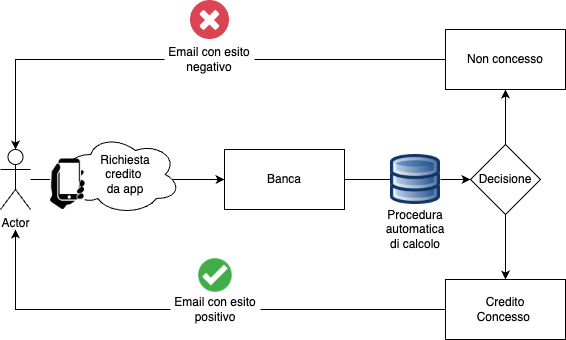

The diagram above was exported from draw.io. Its source (the exported page's mxGraphModel, read from the mxfile embedded in the PNG):
<mxGraphModel dx="946" dy="590" grid="1" gridSize="10" guides="1" tooltips="1" connect="1" arrows="1" fold="1" page="1" pageScale="1" pageWidth="827" pageHeight="1169" math="0" shadow="0">
  <root>
    <mxCell id="0" />
    <mxCell id="1" parent="0" />
    <mxCell id="eQL53ahmb7HYaB8pnksK-7" style="edgeStyle=orthogonalEdgeStyle;rounded=0;orthogonalLoop=1;jettySize=auto;html=1;entryX=0;entryY=0.5;entryDx=0;entryDy=0;startArrow=none;" edge="1" parent="1" target="eQL53ahmb7HYaB8pnksK-1">
      <mxGeometry relative="1" as="geometry">
        <mxPoint x="170" y="240" as="targetPoint" />
        <mxPoint x="240" y="240" as="sourcePoint" />
      </mxGeometry>
    </mxCell>
    <mxCell id="eQL53ahmb7HYaB8pnksK-4" value="Actor" style="shape=umlActor;verticalLabelPosition=bottom;verticalAlign=top;html=1;outlineConnect=0;" vertex="1" parent="1">
      <mxGeometry x="70" y="210" width="30" height="60" as="geometry" />
    </mxCell>
    <mxCell id="eQL53ahmb7HYaB8pnksK-6" value="" style="group" vertex="1" connectable="0" parent="1">
      <mxGeometry x="294" y="210" width="120" height="60" as="geometry" />
    </mxCell>
    <mxCell id="eQL53ahmb7HYaB8pnksK-1" value="" style="rounded=0;whiteSpace=wrap;html=1;" vertex="1" parent="eQL53ahmb7HYaB8pnksK-6">
      <mxGeometry width="120" height="60" as="geometry" />
    </mxCell>
    <mxCell id="eQL53ahmb7HYaB8pnksK-2" value="Banca" style="text;html=1;strokeColor=none;fillColor=none;align=center;verticalAlign=middle;whiteSpace=wrap;rounded=0;" vertex="1" parent="eQL53ahmb7HYaB8pnksK-6">
      <mxGeometry x="30" y="15" width="60" height="30" as="geometry" />
    </mxCell>
    <mxCell id="eQL53ahmb7HYaB8pnksK-15" style="edgeStyle=orthogonalEdgeStyle;rounded=0;orthogonalLoop=1;jettySize=auto;html=1;entryX=0.5;entryY=0;entryDx=0;entryDy=0;" edge="1" parent="1" source="eQL53ahmb7HYaB8pnksK-11" target="eQL53ahmb7HYaB8pnksK-20">
      <mxGeometry relative="1" as="geometry">
        <mxPoint x="575" y="320" as="targetPoint" />
      </mxGeometry>
    </mxCell>
    <mxCell id="eQL53ahmb7HYaB8pnksK-25" style="edgeStyle=orthogonalEdgeStyle;rounded=0;orthogonalLoop=1;jettySize=auto;html=1;entryX=0.5;entryY=1;entryDx=0;entryDy=0;" edge="1" parent="1" source="eQL53ahmb7HYaB8pnksK-11" target="eQL53ahmb7HYaB8pnksK-23">
      <mxGeometry relative="1" as="geometry" />
    </mxCell>
    <mxCell id="eQL53ahmb7HYaB8pnksK-11" value="" style="rhombus;whiteSpace=wrap;html=1;" vertex="1" parent="1">
      <mxGeometry x="540" y="205" width="70" height="70" as="geometry" />
    </mxCell>
    <mxCell id="eQL53ahmb7HYaB8pnksK-14" style="edgeStyle=orthogonalEdgeStyle;rounded=0;orthogonalLoop=1;jettySize=auto;html=1;startArrow=none;" edge="1" parent="1" source="eQL53ahmb7HYaB8pnksK-21" target="eQL53ahmb7HYaB8pnksK-11">
      <mxGeometry relative="1" as="geometry" />
    </mxCell>
    <mxCell id="eQL53ahmb7HYaB8pnksK-21" value="" style="shape=image;verticalLabelPosition=bottom;labelBackgroundColor=default;verticalAlign=top;aspect=fixed;imageAspect=0;image=https://upload.wikimedia.org/wikipedia/commons/thumb/4/49/Applications-database.svg/1200px-Applications-database.svg.png;" vertex="1" parent="1">
      <mxGeometry x="460" y="215" width="50" height="50" as="geometry" />
    </mxCell>
    <mxCell id="eQL53ahmb7HYaB8pnksK-22" value="" style="edgeStyle=orthogonalEdgeStyle;rounded=0;orthogonalLoop=1;jettySize=auto;html=1;endArrow=none;" edge="1" parent="1" source="eQL53ahmb7HYaB8pnksK-1" target="eQL53ahmb7HYaB8pnksK-21">
      <mxGeometry relative="1" as="geometry">
        <mxPoint x="414" y="240" as="sourcePoint" />
        <mxPoint x="540" y="240" as="targetPoint" />
      </mxGeometry>
    </mxCell>
    <mxCell id="eQL53ahmb7HYaB8pnksK-24" style="edgeStyle=orthogonalEdgeStyle;rounded=0;orthogonalLoop=1;jettySize=auto;html=1;entryX=0.5;entryY=0;entryDx=0;entryDy=0;entryPerimeter=0;startArrow=none;" edge="1" parent="1" source="eQL53ahmb7HYaB8pnksK-26" target="eQL53ahmb7HYaB8pnksK-4">
      <mxGeometry relative="1" as="geometry" />
    </mxCell>
    <mxCell id="eQL53ahmb7HYaB8pnksK-23" value="" style="rounded=0;whiteSpace=wrap;html=1;" vertex="1" parent="1">
      <mxGeometry x="515" y="90" width="120" height="60" as="geometry" />
    </mxCell>
    <mxCell id="eQL53ahmb7HYaB8pnksK-27" value="" style="group" vertex="1" connectable="0" parent="1">
      <mxGeometry x="515" y="340" width="120" height="60" as="geometry" />
    </mxCell>
    <mxCell id="eQL53ahmb7HYaB8pnksK-20" value="" style="rounded=0;whiteSpace=wrap;html=1;" vertex="1" parent="eQL53ahmb7HYaB8pnksK-27">
      <mxGeometry width="120" height="60" as="geometry" />
    </mxCell>
    <mxCell id="eQL53ahmb7HYaB8pnksK-17" value="Credito Concesso&amp;nbsp;" style="text;html=1;strokeColor=none;fillColor=none;align=center;verticalAlign=middle;whiteSpace=wrap;rounded=0;" vertex="1" parent="eQL53ahmb7HYaB8pnksK-27">
      <mxGeometry x="30" y="15" width="60" height="30" as="geometry" />
    </mxCell>
    <mxCell id="eQL53ahmb7HYaB8pnksK-28" value="Procedura automatica di calcolo" style="text;html=1;strokeColor=none;fillColor=none;align=center;verticalAlign=middle;whiteSpace=wrap;rounded=0;" vertex="1" parent="1">
      <mxGeometry x="455" y="275" width="60" height="30" as="geometry" />
    </mxCell>
    <mxCell id="eQL53ahmb7HYaB8pnksK-29" value="Decisione" style="text;html=1;strokeColor=none;fillColor=none;align=center;verticalAlign=middle;whiteSpace=wrap;rounded=0;" vertex="1" parent="1">
      <mxGeometry x="545" y="225" width="60" height="30" as="geometry" />
    </mxCell>
    <mxCell id="eQL53ahmb7HYaB8pnksK-31" value="" style="edgeStyle=orthogonalEdgeStyle;rounded=0;orthogonalLoop=1;jettySize=auto;html=1;endArrow=none;startArrow=none;" edge="1" parent="1" source="eQL53ahmb7HYaB8pnksK-26">
      <mxGeometry relative="1" as="geometry">
        <mxPoint x="515" y="120" as="sourcePoint" />
        <mxPoint x="280" y="120" as="targetPoint" />
        <Array as="points">
          <mxPoint x="258" y="120" />
        </Array>
      </mxGeometry>
    </mxCell>
    <mxCell id="eQL53ahmb7HYaB8pnksK-32" style="edgeStyle=orthogonalEdgeStyle;rounded=0;orthogonalLoop=1;jettySize=auto;html=1;startArrow=none;" edge="1" parent="1" source="eQL53ahmb7HYaB8pnksK-33">
      <mxGeometry relative="1" as="geometry">
        <mxPoint x="85" y="290" as="targetPoint" />
      </mxGeometry>
    </mxCell>
    <mxCell id="eQL53ahmb7HYaB8pnksK-33" value="Email con esito positivo" style="text;html=1;strokeColor=none;fillColor=none;align=center;verticalAlign=middle;whiteSpace=wrap;rounded=0;" vertex="1" parent="1">
      <mxGeometry x="240" y="355" width="90" height="30" as="geometry" />
    </mxCell>
    <mxCell id="eQL53ahmb7HYaB8pnksK-34" value="" style="edgeStyle=orthogonalEdgeStyle;rounded=0;orthogonalLoop=1;jettySize=auto;html=1;endArrow=none;" edge="1" parent="1" source="eQL53ahmb7HYaB8pnksK-20" target="eQL53ahmb7HYaB8pnksK-33">
      <mxGeometry relative="1" as="geometry">
        <mxPoint x="515" y="370" as="sourcePoint" />
        <mxPoint x="85" y="300" as="targetPoint" />
        <Array as="points">
          <mxPoint x="400" y="370" />
          <mxPoint x="400" y="370" />
        </Array>
      </mxGeometry>
    </mxCell>
    <mxCell id="eQL53ahmb7HYaB8pnksK-38" value="Non concesso" style="text;html=1;strokeColor=none;fillColor=none;align=center;verticalAlign=middle;whiteSpace=wrap;rounded=0;" vertex="1" parent="1">
      <mxGeometry x="530" y="105" width="90" height="30" as="geometry" />
    </mxCell>
    <mxCell id="eQL53ahmb7HYaB8pnksK-40" value="" style="edgeStyle=orthogonalEdgeStyle;rounded=0;orthogonalLoop=1;jettySize=auto;html=1;entryX=0;entryY=0.5;entryDx=0;entryDy=0;endArrow=none;" edge="1" parent="1" source="eQL53ahmb7HYaB8pnksK-4">
      <mxGeometry relative="1" as="geometry">
        <mxPoint x="150" y="240" as="targetPoint" />
        <mxPoint x="100" y="240" as="sourcePoint" />
      </mxGeometry>
    </mxCell>
    <mxCell id="eQL53ahmb7HYaB8pnksK-41" value="" style="ellipse;shape=cloud;whiteSpace=wrap;html=1;" vertex="1" parent="1">
      <mxGeometry x="130" y="195" width="120" height="80" as="geometry" />
    </mxCell>
    <mxCell id="eQL53ahmb7HYaB8pnksK-42" value="" style="shape=image;verticalLabelPosition=bottom;labelBackgroundColor=default;verticalAlign=top;aspect=fixed;imageAspect=0;image=data:image/png,(base64 omitted: 3944 chars);" vertex="1" parent="1">
      <mxGeometry x="120" y="219.5" width="34.66" height="50.5" as="geometry" />
    </mxCell>
    <mxCell id="eQL53ahmb7HYaB8pnksK-43" value="Richiesta credito &lt;br&gt;da app" style="text;html=1;strokeColor=none;fillColor=none;align=center;verticalAlign=middle;whiteSpace=wrap;rounded=0;" vertex="1" parent="1">
      <mxGeometry x="150" y="220" width="90" height="30" as="geometry" />
    </mxCell>
    <mxCell id="eQL53ahmb7HYaB8pnksK-26" value="Email con esito negativo" style="text;html=1;strokeColor=none;fillColor=none;align=center;verticalAlign=middle;whiteSpace=wrap;rounded=0;" vertex="1" parent="1">
      <mxGeometry x="234" y="105" width="90" height="30" as="geometry" />
    </mxCell>
    <mxCell id="eQL53ahmb7HYaB8pnksK-44" value="" style="edgeStyle=orthogonalEdgeStyle;rounded=0;orthogonalLoop=1;jettySize=auto;html=1;endArrow=none;" edge="1" parent="1" source="eQL53ahmb7HYaB8pnksK-23" target="eQL53ahmb7HYaB8pnksK-26">
      <mxGeometry relative="1" as="geometry">
        <mxPoint x="515" y="120" as="sourcePoint" />
        <mxPoint x="280" y="120" as="targetPoint" />
        <Array as="points" />
      </mxGeometry>
    </mxCell>
    <mxCell id="eQL53ahmb7HYaB8pnksK-46" value="" style="shape=image;verticalLabelPosition=bottom;labelBackgroundColor=default;verticalAlign=top;aspect=fixed;imageAspect=0;image=https://www.balcalnutrefy.com/wp-content/uploads/2021/09/right-tick.png;" vertex="1" parent="1">
      <mxGeometry x="259" y="310" width="52" height="52" as="geometry" />
    </mxCell>
    <mxCell id="eQL53ahmb7HYaB8pnksK-47" value="" style="shape=image;verticalLabelPosition=bottom;labelBackgroundColor=default;verticalAlign=top;aspect=fixed;imageAspect=0;image=https://upload.wikimedia.org/wikipedia/commons/thumb/8/8f/Flat_cross_icon.svg/1024px-Flat_cross_icon.svg.png;" vertex="1" parent="1">
      <mxGeometry x="260" y="61" width="39" height="39" as="geometry" />
    </mxCell>
  </root>
</mxGraphModel>